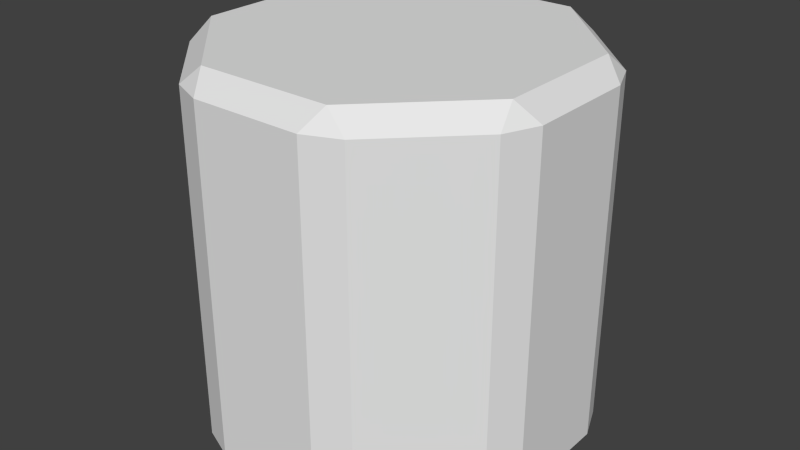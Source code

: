 # Source: Red_Or_Blue_Cube.blend  (saved by Blender 2.72.0; exported with 4.5.12 LTS)
import bpy
from mathutils import Matrix  # noqa: F401  (used for matrix-valued properties, if any)

bpy.ops.wm.read_factory_settings(use_empty=True)
scene = bpy.context.scene
scene.name = 'Scene'

# ---- collections
col_collection_1 = bpy.data.collections.new('Collection 1'); scene.collection.children.link(col_collection_1)

# ---- materials (node trees are filled in below, after node groups)
mat_block = bpy.data.materials.new('Block')
mat_block.alpha_threshold = 0.0
mat_block.use_transparent_shadow = False
mat_block.roughness = 0.5

# ---- material node trees

# ---- world
world_world = bpy.data.worlds.new('World'); scene.world = world_world
world_world.color = (0.05088, 0.05088, 0.05088)
world_world.use_sun_shadow = False
world_world.sun_shadow_jitter_overblur = 0.0
world_world.cycles.sampling_method = 'MANUAL'
world_world.cycles.sample_map_resolution = 256

# ---- meshes
me_cylinder_001 = bpy.data.meshes.new('Cylinder.001')
me_cylinder_001.from_pydata([(0.153, -0.4737, 0.5), (0.2454, -0.4737, 0.4617), (0.2454, 0.4737, 0.4617), (0.1847, 0.5263, 0.4459), (0.153, 0.4737, 0.5), (-0.2454, -0.4737, 0.4617), (-0.153, -0.4737, 0.5), (-0.153, 0.4737, 0.5), (-0.1847, 0.5263, 0.4459), (-0.2454, 0.4737, 0.4617), (-0.5, -0.4737, 0.153), (-0.4617, -0.4737, 0.2454), (-0.4617, 0.4737, 0.2454), (-0.4459, 0.5263, 0.1847), (-0.5, 0.4737, 0.153), (-0.4617, -0.4737, -0.2454), (-0.5, -0.4737, -0.153), (-0.5, 0.4737, -0.153), (-0.4459, 0.5263, -0.1847), (-0.4617, 0.4737, -0.2454), (-0.153, -0.4737, -0.5), (-0.2454, -0.4737, -0.4617), (-0.2454, 0.4737, -0.4617), (-0.1847, 0.5263, -0.4459), (-0.153, 0.4737, -0.5), (0.2454, -0.4737, -0.4617), (0.153, -0.4737, -0.5), (0.153, 0.4737, -0.5), (0.1847, 0.5263, -0.4459), (0.2454, 0.4737, -0.4617), (0.5, -0.4737, -0.153), (0.4617, -0.4737, -0.2454), (0.4617, 0.4737, -0.2454), (0.4459, 0.5263, -0.1847), (0.5, 0.4737, -0.153), (0.4617, -0.4737, 0.2454), (0.5, -0.4737, 0.153), (0.5, 0.4737, 0.153), (0.4459, 0.5263, 0.1847), (0.4617, 0.4737, 0.2454)], [], [(35, 39, 2, 1), (10, 14, 17, 16), (15, 19, 22, 21), (20, 24, 27, 26), (25, 29, 32, 31), (30, 34, 37, 36), (5, 9, 12, 11), (8, 3, 38, 33, 28, 23, 18, 13), (0, 4, 7, 6), (2, 3, 4), (7, 8, 9), (12, 13, 14), (17, 18, 19), (22, 23, 24), (27, 28, 29), (32, 33, 34), (37, 38, 39), (7, 4, 3, 8), (1, 2, 4, 0), (9, 5, 6, 7), (12, 9, 8, 13), (14, 10, 11, 12), (17, 14, 13, 18), (19, 15, 16, 17), (22, 19, 18, 23), (24, 20, 21, 22), (27, 24, 23, 28), (29, 25, 26, 27), (32, 29, 28, 33), (34, 30, 31, 32), (37, 34, 33, 38), (39, 35, 36, 37), (2, 39, 38, 3)])
me_cylinder_001.materials.append(mat_block)
me_cylinder_001.use_remesh_preserve_volume = False
me_cylinder_001.use_remesh_preserve_attributes = False
me_cylinder_001.use_mirror_vertex_groups = False
me_cylinder_001.update()

# ---- objects
ob_redorblue = bpy.data.objects.new('RedOrBlue', me_cylinder_001)

# ---- transforms, parenting, visibility, modifiers, constraints
ob_redorblue.location = (0.0, 0.0, 0.0)
ob_redorblue.rotation_euler = (1.571, -0.0, -3.142)
ob_redorblue.lineart.crease_threshold = 0.0

# ---- collection membership
col_collection_1.objects.link(ob_redorblue)

# ---- scene / render settings (as saved in the file)
scene.frame_start = 1; scene.frame_end = 250; scene.frame_set(4)
scene.render.engine = 'BLENDER_EEVEE_NEXT'
scene.render.resolution_percentage = 50
scene.render.dither_intensity = 0.0
scene.cycles.use_denoising = False
scene.cycles.samples = 10
scene.cycles.sampling_pattern = 'TABULATED_SOBOL'
scene.cycles.light_sampling_threshold = 0.0
scene.cycles.use_adaptive_sampling = False
scene.cycles.use_light_tree = False
scene.cycles.blur_glossy = 0.0
scene.cycles.pixel_filter_type = 'GAUSSIAN'
scene.cycles.sample_clamp_indirect = 0.0
scene.view_settings.view_transform = 'Standard'
bpy.context.view_layer.update()

# ---- added for rendering (the .blend has no active camera and no usable light): camera, sun
cam_auto = bpy.data.cameras.new('AutoCamera')
cam_auto.lens = 50.0
cam_auto.sensor_width = 36.0
cam_auto.clip_end = 1000.0
ob_auto_camera = bpy.data.objects.new('AutoCamera', cam_auto)
scene.collection.objects.link(ob_auto_camera)
ob_auto_camera.location = (1.60255, -1.92306, 1.30835)
ob_auto_camera.rotation_euler = (1.09748, -7.21219e-08, 0.694738)
scene.camera = ob_auto_camera
light_auto_sun = bpy.data.lights.new('AutoSun', 'SUN')
light_auto_sun.energy = 3.0
light_auto_sun.angle = 0.0523599
ob_auto_sun = bpy.data.objects.new('AutoSun', light_auto_sun)
scene.collection.objects.link(ob_auto_sun)
ob_auto_sun.rotation_euler = (0.872665, 0.174533, 0.523599)
bpy.context.view_layer.update()
